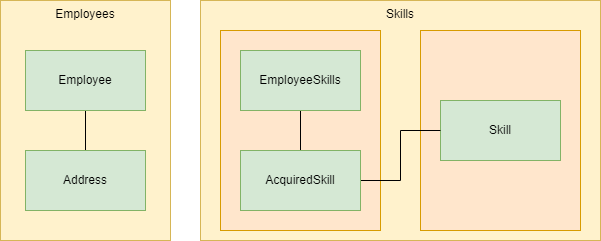

The diagram above was exported from draw.io. Its source (the exported page's mxGraphModel, read from the mxfile embedded in the PNG):
<mxGraphModel dx="1550" dy="867" grid="1" gridSize="10" guides="1" tooltips="1" connect="1" arrows="1" fold="1" page="1" pageScale="1" pageWidth="827" pageHeight="1169" math="0" shadow="0">
  <root>
    <mxCell id="0" />
    <mxCell id="1" parent="0" />
    <mxCell id="If7kS7Pv6uzpJFHK89kp-1" value="Skills" style="rounded=0;whiteSpace=wrap;html=1;verticalAlign=top;fillColor=#fff2cc;strokeColor=#d6b656;" vertex="1" parent="1">
      <mxGeometry x="240" y="40" width="400" height="240" as="geometry" />
    </mxCell>
    <mxCell id="If7kS7Pv6uzpJFHK89kp-15" value="" style="rounded=0;whiteSpace=wrap;html=1;fillColor=#ffe6cc;strokeColor=#d79b00;" vertex="1" parent="1">
      <mxGeometry x="460" y="70" width="160" height="200" as="geometry" />
    </mxCell>
    <mxCell id="If7kS7Pv6uzpJFHK89kp-14" value="" style="rounded=0;whiteSpace=wrap;html=1;fillColor=#ffe6cc;strokeColor=#d79b00;" vertex="1" parent="1">
      <mxGeometry x="260" y="70" width="160" height="200" as="geometry" />
    </mxCell>
    <mxCell id="If7kS7Pv6uzpJFHK89kp-2" value="Employees" style="rounded=0;whiteSpace=wrap;html=1;verticalAlign=top;fillColor=#fff2cc;strokeColor=#d6b656;" vertex="1" parent="1">
      <mxGeometry x="40" y="40" width="170" height="240" as="geometry" />
    </mxCell>
    <mxCell id="If7kS7Pv6uzpJFHK89kp-7" style="edgeStyle=orthogonalEdgeStyle;rounded=0;orthogonalLoop=1;jettySize=auto;html=1;exitX=0.5;exitY=1;exitDx=0;exitDy=0;endArrow=none;endFill=0;" edge="1" parent="1" source="If7kS7Pv6uzpJFHK89kp-3" target="If7kS7Pv6uzpJFHK89kp-6">
      <mxGeometry relative="1" as="geometry" />
    </mxCell>
    <mxCell id="If7kS7Pv6uzpJFHK89kp-3" value="Employee" style="rounded=0;whiteSpace=wrap;html=1;" vertex="1" parent="1">
      <mxGeometry x="65" y="90" width="120" height="60" as="geometry" />
    </mxCell>
    <mxCell id="If7kS7Pv6uzpJFHK89kp-6" value="Address" style="rounded=0;whiteSpace=wrap;html=1;" vertex="1" parent="1">
      <mxGeometry x="65" y="190" width="120" height="60" as="geometry" />
    </mxCell>
    <mxCell id="If7kS7Pv6uzpJFHK89kp-9" value="Skill" style="rounded=0;whiteSpace=wrap;html=1;fillColor=#d5e8d4;strokeColor=#82b366;" vertex="1" parent="1">
      <mxGeometry x="480" y="140" width="120" height="60" as="geometry" />
    </mxCell>
    <mxCell id="If7kS7Pv6uzpJFHK89kp-12" style="edgeStyle=orthogonalEdgeStyle;rounded=0;orthogonalLoop=1;jettySize=auto;html=1;exitX=0.5;exitY=1;exitDx=0;exitDy=0;endArrow=none;endFill=0;" edge="1" parent="1" source="If7kS7Pv6uzpJFHK89kp-10" target="If7kS7Pv6uzpJFHK89kp-11">
      <mxGeometry relative="1" as="geometry" />
    </mxCell>
    <mxCell id="If7kS7Pv6uzpJFHK89kp-10" value="EmployeeSkills" style="rounded=0;whiteSpace=wrap;html=1;" vertex="1" parent="1">
      <mxGeometry x="280" y="90" width="120" height="60" as="geometry" />
    </mxCell>
    <mxCell id="If7kS7Pv6uzpJFHK89kp-13" style="edgeStyle=orthogonalEdgeStyle;rounded=0;orthogonalLoop=1;jettySize=auto;html=1;exitX=1;exitY=0.5;exitDx=0;exitDy=0;entryX=0;entryY=0.5;entryDx=0;entryDy=0;endArrow=none;endFill=0;" edge="1" parent="1" source="If7kS7Pv6uzpJFHK89kp-11" target="If7kS7Pv6uzpJFHK89kp-9">
      <mxGeometry relative="1" as="geometry" />
    </mxCell>
    <mxCell id="If7kS7Pv6uzpJFHK89kp-11" value="AcquiredSkill" style="rounded=0;whiteSpace=wrap;html=1;fillColor=#d5e8d4;strokeColor=#82b366;" vertex="1" parent="1">
      <mxGeometry x="280" y="190" width="120" height="60" as="geometry" />
    </mxCell>
    <mxCell id="If7kS7Pv6uzpJFHK89kp-16" value="Employee" style="rounded=0;whiteSpace=wrap;html=1;fillColor=#d5e8d4;strokeColor=#82b366;" vertex="1" parent="1">
      <mxGeometry x="65" y="90" width="120" height="60" as="geometry" />
    </mxCell>
    <mxCell id="If7kS7Pv6uzpJFHK89kp-17" value="Address" style="rounded=0;whiteSpace=wrap;html=1;fillColor=#d5e8d4;strokeColor=#82b366;" vertex="1" parent="1">
      <mxGeometry x="65" y="190" width="120" height="60" as="geometry" />
    </mxCell>
    <mxCell id="If7kS7Pv6uzpJFHK89kp-18" value="EmployeeSkills" style="rounded=0;whiteSpace=wrap;html=1;fillColor=#d5e8d4;strokeColor=#82b366;" vertex="1" parent="1">
      <mxGeometry x="280" y="90" width="120" height="60" as="geometry" />
    </mxCell>
  </root>
</mxGraphModel>